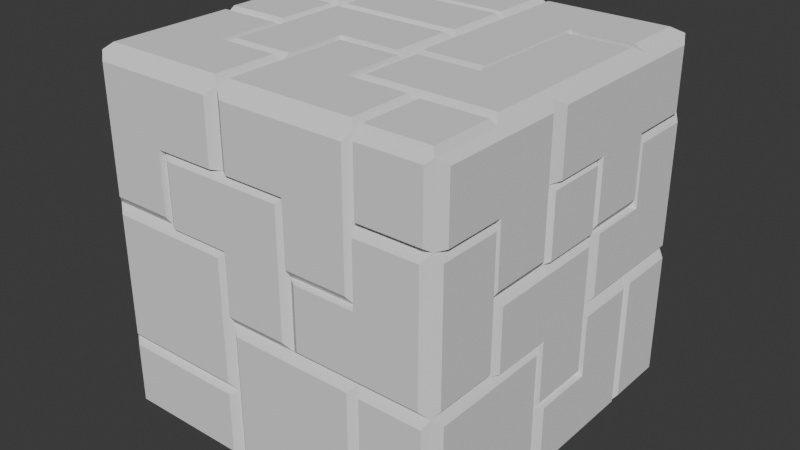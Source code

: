 # Source: flagstone.blend  (saved by Blender 4.0.36; exported with 4.5.12 LTS)
import bpy
from mathutils import Matrix  # noqa: F401  (used for matrix-valued properties, if any)

bpy.ops.wm.read_factory_settings(use_empty=True)
scene = bpy.context.scene
scene.name = 'Scene'

# ---- collections
col_collection = bpy.data.collections.new('Collection'); scene.collection.children.link(col_collection)

# ---- world
world_world = bpy.data.worlds.new('World'); scene.world = world_world
world_world.use_nodes = True; world_world.node_tree.nodes.clear()
_N = world_world.node_tree.nodes; _L = world_world.node_tree.links
n0 = _N.new('ShaderNodeOutputWorld'); n0.name = 'World Output'; n0.location = (300, 300)
n1 = _N.new('ShaderNodeBackground'); n1.name = 'Background'; n1.location = (10, 300)
n1.inputs[0].default_value = (0.05088, 0.05088, 0.05088, 1.0)
_L.new(n1.outputs[0], n0.inputs[0])
n0.is_active_output = True
world_world.color = (0.05088, 0.05088, 0.05088)
world_world.use_sun_shadow = False
world_world.sun_shadow_jitter_overblur = 0.0

# ---- meshes
me_cube_001 = bpy.data.meshes.new('Cube.001')
me_cube_001.from_pydata([(-1.0, -1.0, -1.0), (-1.0, -1.0, 1.0), (-1.0, 1.0, -1.0), (-1.0, 1.0, 1.0), (1.0, -1.0, -1.0), (1.0, -1.0, 1.0), (1.0, 1.0, -1.0), (1.0, 1.0, 1.0), (-1.0, 0.6, -1.0), (-1.0, 0.2, -1.0), (-1.0, -0.2, -1.0), (-1.0, -0.6, -1.0), (-1.0, -1.0, -0.6), (-1.0, -1.0, -0.2), (-1.0, -1.0, 0.2), (-1.0, -1.0, 0.6), (-1.0, -0.6, 1.0), (-1.0, -0.2, 1.0), (-1.0, 0.2, 1.0), (-1.0, 0.6, 1.0), (-1.0, 1.0, 0.6), (-1.0, 1.0, 0.2), (-1.0, 1.0, -0.2), (-1.0, 1.0, -0.6), (0.6, 1.0, -1.0), (0.2, 1.0, -1.0), (-0.2, 1.0, -1.0), (-0.6, 1.0, -1.0), (-0.6, 1.0, 1.0), (-0.2, 1.0, 1.0), (0.2, 1.0, 1.0), (0.6, 1.0, 1.0), (1.0, 1.0, 0.6), (1.0, 1.0, 0.2), (1.0, 1.0, -0.2), (1.0, 1.0, -0.6), (1.0, -0.6, -1.0), (1.0, -0.2, -1.0), (1.0, 0.2, -1.0), (1.0, 0.6, -1.0), (1.0, 0.6, 1.0), (1.0, 0.2, 1.0), (1.0, -0.2, 1.0), (1.0, -0.6, 1.0), (1.0, -1.0, 0.6), (1.0, -1.0, 0.2), (1.0, -1.0, -0.2), (1.0, -1.0, -0.6), (-0.6, -1.0, -1.0), (-0.2, -1.0, -1.0), (0.2, -1.0, -1.0), (0.6, -1.0, -1.0), (0.6, -1.0, 1.0), (0.2, -1.0, 1.0), (-0.2, -1.0, 1.0), (-0.6, -1.0, 1.0), (0.6, 0.6, 1.0), (0.6, 0.2, 1.0), (0.6, -0.2, 1.0), (0.6, -0.6, 1.0), (0.2, 0.6, 1.0), (0.2, 0.2, 1.0), (0.2, -0.2, 1.0), (0.2, -0.6, 1.0), (-0.2, 0.6, 1.0), (-0.2, 0.2, 1.0), (-0.2, -0.2, 1.0), (-0.2, -0.6, 1.0), (-0.6, 0.6, 1.0), (-0.6, 0.2, 1.0), (-0.6, -0.2, 1.0), (-0.6, -0.6, 1.0), (-0.6, 0.6, -1.0), (-0.6, 0.2, -1.0), (-0.6, -0.2, -1.0), (-0.6, -0.6, -1.0), (-0.2, 0.6, -1.0), (-0.2, 0.2, -1.0), (-0.2, -0.2, -1.0), (-0.2, -0.6, -1.0), (0.2, 0.6, -1.0), (0.2, 0.2, -1.0), (0.2, -0.2, -1.0), (0.6, 0.6, -1.0), (0.6, 0.2, -1.0), (0.6, -0.2, -1.0), (0.6, -0.6, -1.0), (0.6, -1.0, -0.6), (-0.2, -1.0, -0.6), (-0.6, -1.0, -0.6), (0.6, -1.0, -0.2), (0.2, -1.0, -0.2), (-0.2, -1.0, -0.2), (0.6, -1.0, 0.2), (0.2, -1.0, 0.2), (-0.2, -1.0, 0.2), (-0.6, -1.0, 0.2), (0.6, -1.0, 0.6), (0.2, -1.0, 0.6), (-0.2, -1.0, 0.6), (-0.6, -1.0, 0.6), (1.0, 0.6, -0.6), (1.0, 0.2, -0.6), (1.0, -0.2, -0.6), (1.0, 0.6, -0.2), (1.0, 0.2, -0.2), (1.0, -0.2, -0.2), (1.0, -0.6, -0.2), (1.0, 0.6, 0.2), (1.0, 0.2, 0.2), (1.0, -0.2, 0.2), (1.0, -0.6, 0.2), (1.0, 0.6, 0.6), (1.0, 0.2, 0.6), (1.0, -0.2, 0.6), (1.0, -0.6, 0.6), (-0.6, 1.0, -0.6), (-0.2, 1.0, -0.6), (0.2, 1.0, -0.6), (0.6, 1.0, -0.6), (-0.6, 1.0, -0.2), (-0.2, 1.0, -0.2), (0.2, 1.0, -0.2), (0.6, 1.0, -0.2), (-0.6, 1.0, 0.2), (-0.2, 1.0, 0.2), (0.2, 1.0, 0.2), (0.6, 1.0, 0.2), (-0.2, 1.0, 0.6), (0.2, 1.0, 0.6), (0.6, 1.0, 0.6), (-1.0, -0.6, -0.6), (-1.0, -0.2, -0.6), (-1.0, 0.2, -0.6), (-1.0, 0.6, -0.6), (-1.0, -0.6, -0.2), (-1.0, -0.2, -0.2), (-1.0, 0.2, -0.2), (-1.0, 0.6, -0.2), (-1.0, -0.6, 0.2), (-1.0, -0.2, 0.2), (-1.0, 0.2, 0.2), (-1.0, 0.6, 0.2), (-1.0, -0.6, 0.6), (-1.0, -0.2, 0.6), (0.623, -0.623, -1.036), (0.977, -0.623, -1.036), (0.977, -0.977, -1.036), (0.623, -0.977, -1.036), (0.977, -0.623, 1.036), (0.623, -0.623, 1.036), (0.623, -0.977, 1.036), (0.977, -0.977, 1.036), (-0.9541, -1.036, -0.2), (-0.9541, -1.036, -0.5541), (-0.6, -1.036, -0.5541), (-0.2459, -1.036, -0.5541), (-0.2459, -1.036, -0.2), (-0.2459, -1.036, 0.1541), (-0.6, -1.036, 0.1541), (-0.9541, -1.036, 0.1541), (0.1483, 0.1598, 1.036), (-0.2057, 0.1598, 1.036), (-0.5598, 0.1598, 1.036), (-0.5598, -0.1943, 1.036), (-0.5598, -0.5483, 1.036), (-0.2057, -0.5483, 1.036), (-0.2057, -0.1943, 1.036), (0.1483, -0.1943, 1.036), (0.9449, 0.9403, 1.036), (0.5908, 0.9403, 1.036), (0.2367, 0.9403, 1.036), (0.2367, 0.5862, 1.036), (0.2367, 0.2321, 1.036), (0.2367, -0.1219, 1.036), (0.5908, -0.1219, 1.036), (0.5908, 0.2321, 1.036), (0.5908, 0.5862, 1.036), (0.9449, 0.5862, 1.036), (0.9633, 0.5219, 1.036), (0.6092, 0.5219, 1.036), (0.6092, 0.1679, 1.036), (0.6092, -0.1862, 1.036), (0.2551, -0.1862, 1.036), (0.2551, -0.5403, 1.036), (0.6092, -0.5403, 1.036), (0.9633, -0.5403, 1.036), (0.9633, -0.1862, 1.036), (0.9633, 0.1679, 1.036), (-0.9598, -0.6057, 1.036), (-0.9598, -0.9598, 1.036), (-0.6057, -0.9598, 1.036), (-0.2517, -0.9598, 1.036), (-0.2517, -0.6057, 1.036), (-0.6057, -0.6057, 1.036), (-0.6057, -0.2517, 1.036), (-0.9598, -0.2517, 1.036), (0.1541, 0.577, 1.036), (-0.2, 0.577, 1.036), (-0.5541, 0.577, 1.036), (-0.5541, 0.223, 1.036), (-0.2, 0.223, 1.036), (0.1541, 0.223, 1.036), (-0.623, 0.177, 1.036), (-0.977, 0.177, 1.036), (-0.977, -0.177, 1.036), (-0.623, -0.177, 1.036), (0.2517, 0.1598, -1.036), (0.6057, 0.1598, -1.036), (0.9598, 0.1598, -1.036), (0.9598, -0.1943, -1.036), (0.9598, -0.5483, -1.036), (0.6057, -0.5483, -1.036), (0.6057, -0.1943, -1.036), (0.2517, -0.1943, -1.036), (-0.977, 0.977, -1.036), (-0.623, 0.977, -1.036), (-0.623, 0.623, -1.036), (-0.977, 0.623, -1.036), (-0.5311, 0.977, -1.036), (-0.177, 0.977, -1.036), (0.177, 0.977, -1.036), (0.5311, 0.977, -1.036), (0.5311, 0.623, -1.036), (0.177, 0.623, -1.036), (-0.177, 0.623, -1.036), (-0.5311, 0.623, -1.036), (-0.9633, 0.5403, -1.036), (-0.6092, 0.5403, -1.036), (-0.2551, 0.5403, -1.036), (-0.2551, 0.1862, -1.036), (-0.6092, 0.1862, -1.036), (-0.6092, -0.1679, -1.036), (-0.6092, -0.5219, -1.036), (-0.9633, -0.5219, -1.036), (-0.9633, -0.1679, -1.036), (-0.9633, 0.1862, -1.036), (-0.177, 0.577, -1.036), (0.177, 0.577, -1.036), (0.177, 0.223, -1.036), (-0.177, 0.223, -1.036), (-0.9541, -0.623, -1.036), (-0.6, -0.623, -1.036), (-0.2459, -0.623, -1.036), (-0.2459, -0.977, -1.036), (-0.6, -0.977, -1.036), (-0.9541, -0.977, -1.036), (-0.5598, 0.1598, -1.036), (-0.2057, 0.1598, -1.036), (0.1483, 0.1598, -1.036), (0.1483, -0.1943, -1.036), (-0.2057, -0.1943, -1.036), (-0.2057, -0.5483, -1.036), (-0.5598, -0.5483, -1.036), (-0.5598, -0.1943, -1.036), (0.977, -1.036, -0.9541), (0.977, -1.036, -0.6), (0.977, -1.036, -0.2459), (0.623, -1.036, -0.2459), (0.623, -1.036, -0.6), (0.623, -1.036, -0.9541), (0.5598, -1.036, 0.2517), (0.5598, -1.036, 0.6057), (0.5598, -1.036, 0.9598), (0.2057, -1.036, 0.9598), (-0.1483, -1.036, 0.9598), (-0.1483, -1.036, 0.6057), (0.2057, -1.036, 0.6057), (0.2057, -1.036, 0.2517), (1.036, -0.623, -0.1541), (1.036, -0.623, 0.2), (1.036, -0.623, 0.5541), (1.036, -0.977, 0.5541), (1.036, -0.977, 0.2), (1.036, -0.977, -0.1541), (-0.6, -1.036, -0.623), (-0.9541, -1.036, -0.623), (-0.9541, -1.036, -0.977), (-0.6, -1.036, -0.977), (-0.2459, -1.036, -0.977), (-0.2459, -1.036, -0.623), (0.1598, -1.036, -0.1483), (0.1598, -1.036, 0.2057), (0.1598, -1.036, 0.5598), (-0.1943, -1.036, 0.5598), (-0.5483, -1.036, 0.5598), (-0.5483, -1.036, 0.2057), (-0.1943, -1.036, 0.2057), (-0.1943, -1.036, -0.1483), (0.5541, -1.036, -0.9541), (0.5541, -1.036, -0.6), (0.5541, -1.036, -0.2459), (0.2, -1.036, -0.2459), (-0.1541, -1.036, -0.2459), (-0.1541, -1.036, -0.6), (-0.1541, -1.036, -0.9541), (0.2, -1.036, -0.9541), (-0.6057, -1.036, 0.9598), (-0.9598, -1.036, 0.9598), (-0.9598, -1.036, 0.6057), (-0.9598, -1.036, 0.2517), (-0.6057, -1.036, 0.2517), (-0.6057, -1.036, 0.6057), (-0.2517, -1.036, 0.6057), (-0.2517, -1.036, 0.9598), (0.977, -1.036, 0.623), (0.977, -1.036, 0.977), (0.623, -1.036, 0.977), (0.623, -1.036, 0.623), (0.9598, -1.036, -0.1598), (0.9598, -1.036, 0.1943), (0.9598, -1.036, 0.5483), (0.6057, -1.036, 0.5483), (0.6057, -1.036, 0.1943), (0.2517, -1.036, 0.1943), (0.2517, -1.036, -0.1598), (0.6057, -1.036, -0.1598), (1.036, -0.9541, -0.6), (1.036, -0.9541, -0.9541), (1.036, -0.6, -0.9541), (1.036, -0.2459, -0.9541), (1.036, -0.2459, -0.6), (1.036, -0.2459, -0.2459), (1.036, -0.6, -0.2459), (1.036, -0.9541, -0.2459), (0.2, -0.9541, -1.036), (-0.1541, -0.9541, -1.036), (-0.1541, -0.6, -1.036), (-0.1541, -0.2459, -1.036), (0.2, -0.2459, -1.036), (0.5541, -0.2459, -1.036), (0.5541, -0.6, -1.036), (0.5541, -0.9541, -1.036), (1.036, 0.977, -0.9541), (1.036, 0.977, -0.6), (1.036, 0.977, -0.2459), (1.036, 0.623, -0.2459), (1.036, 0.623, -0.6), (1.036, 0.623, -0.9541), (1.036, 0.1598, -0.5483), (1.036, 0.1598, -0.1943), (1.036, 0.1598, 0.1598), (1.036, -0.1943, 0.1598), (1.036, -0.5483, 0.1598), (1.036, -0.5483, -0.1943), (1.036, -0.1943, -0.1943), (1.036, -0.1943, -0.5483), (1.036, 0.5598, -0.9598), (1.036, 0.5598, -0.6057), (1.036, 0.5598, -0.2517), (1.036, 0.2057, -0.2517), (1.036, 0.2057, -0.6057), (1.036, -0.1483, -0.6057), (1.036, -0.1483, -0.9598), (1.036, 0.2057, -0.9598), (1.036, 0.177, 0.223), (1.036, 0.177, 0.577), (1.036, -0.177, 0.577), (1.036, -0.177, 0.223), (1.036, 0.577, 0.2551), (1.036, 0.577, 0.6092), (1.036, 0.9311, 0.6092), (1.036, 0.9311, 0.9633), (1.036, 0.577, 0.9633), (1.036, 0.223, 0.9633), (1.036, -0.1311, 0.9633), (1.036, -0.1311, 0.6092), (1.036, 0.223, 0.6092), (1.036, 0.223, 0.2551), (1.036, 0.9598, -0.1598), (1.036, 0.9598, 0.1943), (1.036, 0.9598, 0.5483), (1.036, 0.6057, 0.5483), (1.036, 0.6057, 0.1943), (1.036, 0.2517, 0.1943), (1.036, 0.2517, -0.1598), (1.036, 0.6057, -0.1598), (0.6057, 1.036, -0.9483), (0.6057, 1.036, -0.5943), (0.2517, 1.036, -0.5943), (0.2517, 1.036, -0.2402), (0.6057, 1.036, -0.2402), (0.9598, 1.036, -0.2402), (0.9598, 1.036, -0.5943), (0.9598, 1.036, -0.9483), (-0.5311, 1.036, -0.9633), (-0.5311, 1.036, -0.6092), (-0.177, 1.036, -0.6092), (-0.177, 1.036, -0.2551), (0.177, 1.036, -0.2551), (0.177, 1.036, -0.6092), (0.5311, 1.036, -0.6092), (0.5311, 1.036, -0.9633), (0.177, 1.036, -0.9633), (-0.177, 1.036, -0.9633), (0.6057, 1.036, -0.1483), (0.6057, 1.036, 0.2057), (0.2517, 1.036, 0.2057), (0.2517, 1.036, 0.5598), (0.6057, 1.036, 0.5598), (0.9598, 1.036, 0.5598), (0.9598, 1.036, 0.2057), (0.9598, 1.036, -0.1483), (-0.9043, 1.036, -0.1656), (-0.9043, 1.036, 0.1885), (-0.5502, 1.036, 0.1885), (-0.1962, 1.036, 0.1885), (-0.1962, 1.036, 0.5426), (0.1579, 1.036, 0.5426), (0.1579, 1.036, 0.1885), (0.512, 1.036, 0.1885), (0.512, 1.036, -0.1656), (0.1579, 1.036, -0.1656), (-0.1962, 1.036, -0.1656), (-0.5502, 1.036, -0.1656), (0.577, 1.036, 0.977), (0.9311, 1.036, 0.977), (0.9311, 1.036, 0.623), (0.577, 1.036, 0.623), (0.223, 1.036, 0.623), (-0.1311, 1.036, 0.623), (-0.1311, 1.036, 0.977), (0.223, 1.036, 0.977), (-0.623, 0.9541, 1.036), (-0.977, 0.9541, 1.036), (-0.977, 0.6, 1.036), (-0.977, 0.2459, 1.036), (-0.623, 0.2459, 1.036), (-0.623, 0.6, 1.036), (-1.036, -0.9311, -0.9633), (-1.036, -0.9311, -0.6092), (-1.036, -0.577, -0.6092), (-1.036, -0.577, -0.2551), (-1.036, -0.223, -0.2551), (-1.036, -0.223, -0.6092), (-1.036, 0.1311, -0.6092), (-1.036, 0.1311, -0.9633), (-1.036, -0.223, -0.9633), (-1.036, -0.577, -0.9633), (-1.036, -0.977, -0.5541), (-1.036, -0.977, -0.2), (-1.036, -0.977, 0.1541), (-1.036, -0.623, 0.1541), (-1.036, -0.623, -0.2), (-1.036, -0.623, -0.5541), (-0.9541, 1.036, 0.2459), (-0.9541, 1.036, 0.6), (-0.9541, 1.036, 0.9541), (-0.6, 1.036, 0.9541), (-0.2459, 1.036, 0.9541), (-0.2459, 1.036, 0.6), (-0.2459, 1.036, 0.2459), (-0.6, 1.036, 0.2459), (-1.036, 0.6, -0.623), (-1.036, 0.9541, -0.623), (-1.036, 0.9541, -0.977), (-1.036, 0.6, -0.977), (-1.036, 0.2459, -0.977), (-1.036, 0.2459, -0.623), (-1.036, -0.977, 0.223), (-1.036, -0.977, 0.577), (-1.036, -0.623, 0.577), (-1.036, -0.623, 0.223), (-1.036, -0.9541, 0.623), (-1.036, -0.9541, 0.977), (-1.036, -0.6, 0.977), (-1.036, -0.2459, 0.977), (-1.036, -0.2459, 0.623), (-1.036, -0.6, 0.623), (-1.036, -0.5403, -0.1633), (-1.036, -0.5403, 0.1908), (-1.036, -0.5403, 0.5449), (-1.036, -0.1862, 0.5449), (-1.036, -0.1862, 0.1908), (-1.036, 0.1679, 0.1908), (-1.036, 0.5219, 0.1908), (-1.036, 0.5219, -0.1633), (-1.036, 0.1679, -0.1633), (-1.036, -0.1862, -0.1633), (-1.036, 0.577, 0.9541), (-1.036, 0.9311, 0.9541), (-1.036, 0.9311, 0.6), (-1.036, 0.9311, 0.2459), (-1.036, 0.577, 0.2459), (-1.036, 0.223, 0.2459), (-1.036, -0.1311, 0.2459), (-1.036, -0.1311, 0.6), (-1.036, -0.1311, 0.9541), (-1.036, 0.223, 0.9541), (-1.036, 0.9403, -0.2092), (-1.036, 0.9403, -0.5633), (-1.036, 0.5862, -0.5633), (-1.036, 0.2321, -0.5633), (-1.036, -0.1219, -0.5633), (-1.036, -0.1219, -0.2092), (-1.036, 0.2321, -0.2092), (-1.036, 0.5862, -0.2092), (-1.036, 0.5862, 0.1449), (-1.036, 0.9403, 0.1449), (-0.9598, 1.036, -0.9483), (-0.9598, 1.036, -0.5943), (-0.9598, 1.036, -0.2402), (-0.6057, 1.036, -0.2402), (-0.2517, 1.036, -0.2402), (-0.2517, 1.036, -0.5943), (-0.6057, 1.036, -0.5943), (-0.6057, 1.036, -0.9483), (0.1541, 0.977, 1.036), (-0.2, 0.977, 1.036), (-0.5541, 0.977, 1.036), (-0.5541, 0.623, 1.036), (-0.2, 0.623, 1.036), (0.1541, 0.623, 1.036), (0.5483, -0.6057, 1.036), (0.1943, -0.6057, 1.036), (0.1943, -0.2517, 1.036), (-0.1598, -0.2517, 1.036), (-0.1598, -0.6057, 1.036), (-0.1598, -0.9598, 1.036), (0.1943, -0.9598, 1.036), (0.5483, -0.9598, 1.036), (1.036, -0.5943, 0.9598), (1.036, -0.9483, 0.9598), (1.036, -0.9483, 0.6057), (1.036, -0.5943, 0.6057), (1.036, -0.5943, 0.2517), (1.036, -0.2402, 0.2517), (1.036, -0.2402, 0.6057), (1.036, -0.2402, 0.9598), (0.2517, 0.5943, -1.036), (0.6057, 0.5943, -1.036), (0.6057, 0.9483, -1.036), (0.9598, 0.9483, -1.036), (0.9598, 0.5943, -1.036), (0.9598, 0.2402, -1.036), (0.6057, 0.2402, -1.036), (0.2517, 0.2402, -1.036)], [], [(145, 146, 147, 148), (36, 146, 145, 86), (4, 147, 146, 36), (51, 148, 147, 4), (86, 145, 148, 51), (149, 150, 151, 152), (59, 150, 149, 43), (52, 151, 150, 59), (5, 152, 151, 52), (43, 149, 152, 5), (153, 154, 155, 156, 157, 158, 159, 160), (12, 154, 153, 13), (89, 155, 154, 12), (88, 156, 155, 89), (92, 157, 156, 88), (95, 158, 157, 92), (96, 159, 158, 95), (14, 160, 159, 96), (13, 153, 160, 14), (161, 162, 163, 164, 165, 166, 167, 168), (65, 162, 161, 61), (69, 163, 162, 65), (70, 164, 163, 69), (71, 165, 164, 70), (67, 166, 165, 71), (66, 167, 166, 67), (62, 168, 167, 66), (61, 161, 168, 62), (169, 170, 171, 172, 173, 174, 175, 176, 177, 178), (31, 170, 169, 7), (30, 171, 170, 31), (60, 172, 171, 30), (61, 173, 172, 60), (62, 174, 173, 61), (58, 175, 174, 62), (57, 176, 175, 58), (56, 177, 176, 57), (40, 178, 177, 56), (7, 169, 178, 40), (179, 180, 181, 182, 183, 184, 185, 186, 187, 188), (56, 180, 179, 40), (57, 181, 180, 56), (58, 182, 181, 57), (62, 183, 182, 58), (63, 184, 183, 62), (59, 185, 184, 63), (43, 186, 185, 59), (42, 187, 186, 43), (41, 188, 187, 42), (40, 179, 188, 41), (189, 190, 191, 192, 193, 194, 195, 196), (1, 190, 189, 16), (55, 191, 190, 1), (54, 192, 191, 55), (67, 193, 192, 54), (71, 194, 193, 67), (70, 195, 194, 71), (17, 196, 195, 70), (16, 189, 196, 17), (197, 198, 199, 200, 201, 202), (64, 198, 197, 60), (68, 199, 198, 64), (69, 200, 199, 68), (65, 201, 200, 69), (61, 202, 201, 65), (60, 197, 202, 61), (203, 204, 205, 206), (18, 204, 203, 69), (17, 205, 204, 18), (70, 206, 205, 17), (69, 203, 206, 70), (207, 208, 209, 210, 211, 212, 213, 214), (84, 208, 207, 81), (38, 209, 208, 84), (37, 210, 209, 38), (36, 211, 210, 37), (86, 212, 211, 36), (85, 213, 212, 86), (82, 214, 213, 85), (81, 207, 214, 82), (215, 216, 217, 218), (27, 216, 215, 2), (72, 217, 216, 27), (8, 218, 217, 72), (2, 215, 218, 8), (219, 220, 221, 222, 223, 224, 225, 226), (26, 220, 219, 27), (25, 221, 220, 26), (24, 222, 221, 25), (83, 223, 222, 24), (80, 224, 223, 83), (76, 225, 224, 80), (72, 226, 225, 76), (27, 219, 226, 72), (227, 228, 229, 230, 231, 232, 233, 234, 235, 236), (72, 228, 227, 8), (76, 229, 228, 72), (77, 230, 229, 76), (73, 231, 230, 77), (74, 232, 231, 73), (75, 233, 232, 74), (11, 234, 233, 75), (10, 235, 234, 11), (9, 236, 235, 10), (8, 227, 236, 9), (237, 238, 239, 240), (80, 238, 237, 76), (81, 239, 238, 80), (77, 240, 239, 81), (76, 237, 240, 77), (241, 242, 243, 244, 245, 246), (75, 242, 241, 11), (79, 243, 242, 75), (49, 244, 243, 79), (48, 245, 244, 49), (0, 246, 245, 48), (11, 241, 246, 0), (247, 248, 249, 250, 251, 252, 253, 254), (77, 248, 247, 73), (81, 249, 248, 77), (82, 250, 249, 81), (78, 251, 250, 82), (79, 252, 251, 78), (75, 253, 252, 79), (74, 254, 253, 75), (73, 247, 254, 74), (255, 256, 257, 258, 259, 260), (47, 256, 255, 4), (46, 257, 256, 47), (90, 258, 257, 46), (87, 259, 258, 90), (51, 260, 259, 87), (4, 255, 260, 51), (261, 262, 263, 264, 265, 266, 267, 268), (97, 262, 261, 93), (52, 263, 262, 97), (53, 264, 263, 52), (54, 265, 264, 53), (99, 266, 265, 54), (98, 267, 266, 99), (94, 268, 267, 98), (93, 261, 268, 94), (269, 270, 271, 272, 273, 274), (111, 270, 269, 107), (115, 271, 270, 111), (44, 272, 271, 115), (45, 273, 272, 44), (46, 274, 273, 45), (107, 269, 274, 46), (275, 276, 277, 278, 279, 280), (12, 276, 275, 89), (0, 277, 276, 12), (48, 278, 277, 0), (49, 279, 278, 48), (88, 280, 279, 49), (89, 275, 280, 88), (281, 282, 283, 284, 285, 286, 287, 288), (94, 282, 281, 91), (98, 283, 282, 94), (99, 284, 283, 98), (100, 285, 284, 99), (96, 286, 285, 100), (95, 287, 286, 96), (92, 288, 287, 95), (91, 281, 288, 92), (289, 290, 291, 292, 293, 294, 295, 296), (87, 290, 289, 51), (90, 291, 290, 87), (91, 292, 291, 90), (92, 293, 292, 91), (88, 294, 293, 92), (49, 295, 294, 88), (50, 296, 295, 49), (51, 289, 296, 50), (297, 298, 299, 300, 301, 302, 303, 304), (1, 298, 297, 55), (15, 299, 298, 1), (14, 300, 299, 15), (96, 301, 300, 14), (100, 302, 301, 96), (99, 303, 302, 100), (54, 304, 303, 99), (55, 297, 304, 54), (305, 306, 307, 308), (5, 306, 305, 44), (52, 307, 306, 5), (97, 308, 307, 52), (44, 305, 308, 97), (309, 310, 311, 312, 313, 314, 315, 316), (45, 310, 309, 46), (44, 311, 310, 45), (97, 312, 311, 44), (93, 313, 312, 97), (94, 314, 313, 93), (91, 315, 314, 94), (90, 316, 315, 91), (46, 309, 316, 90), (317, 318, 319, 320, 321, 322, 323, 324), (4, 318, 317, 47), (36, 319, 318, 4), (37, 320, 319, 36), (103, 321, 320, 37), (106, 322, 321, 103), (107, 323, 322, 106), (46, 324, 323, 107), (47, 317, 324, 46), (325, 326, 327, 328, 329, 330, 331, 332), (49, 326, 325, 50), (79, 327, 326, 49), (78, 328, 327, 79), (82, 329, 328, 78), (85, 330, 329, 82), (86, 331, 330, 85), (51, 332, 331, 86), (50, 325, 332, 51), (333, 334, 335, 336, 337, 338), (35, 334, 333, 6), (34, 335, 334, 35), (104, 336, 335, 34), (101, 337, 336, 104), (39, 338, 337, 101), (6, 333, 338, 39), (339, 340, 341, 342, 343, 344, 345, 346), (105, 340, 339, 102), (109, 341, 340, 105), (110, 342, 341, 109), (111, 343, 342, 110), (107, 344, 343, 111), (106, 345, 344, 107), (103, 346, 345, 106), (102, 339, 346, 103), (347, 348, 349, 350, 351, 352, 353, 354), (101, 348, 347, 39), (104, 349, 348, 101), (105, 350, 349, 104), (102, 351, 350, 105), (103, 352, 351, 102), (37, 353, 352, 103), (38, 354, 353, 37), (39, 347, 354, 38), (355, 356, 357, 358), (113, 356, 355, 109), (114, 357, 356, 113), (110, 358, 357, 114), (109, 355, 358, 110), (359, 360, 361, 362, 363, 364, 365, 366, 367, 368), (112, 360, 359, 108), (32, 361, 360, 112), (7, 362, 361, 32), (40, 363, 362, 7), (41, 364, 363, 40), (42, 365, 364, 41), (114, 366, 365, 42), (113, 367, 366, 114), (109, 368, 367, 113), (108, 359, 368, 109), (369, 370, 371, 372, 373, 374, 375, 376), (33, 370, 369, 34), (32, 371, 370, 33), (112, 372, 371, 32), (108, 373, 372, 112), (109, 374, 373, 108), (105, 375, 374, 109), (104, 376, 375, 105), (34, 369, 376, 104), (377, 378, 379, 380, 381, 382, 383, 384), (119, 378, 377, 24), (118, 379, 378, 119), (122, 380, 379, 118), (123, 381, 380, 122), (34, 382, 381, 123), (35, 383, 382, 34), (6, 384, 383, 35), (24, 377, 384, 6), (385, 386, 387, 388, 389, 390, 391, 392, 393, 394), (116, 386, 385, 27), (117, 387, 386, 116), (121, 388, 387, 117), (122, 389, 388, 121), (118, 390, 389, 122), (119, 391, 390, 118), (24, 392, 391, 119), (25, 393, 392, 24), (26, 394, 393, 25), (27, 385, 394, 26), (395, 396, 397, 398, 399, 400, 401, 402), (127, 396, 395, 123), (126, 397, 396, 127), (129, 398, 397, 126), (130, 399, 398, 129), (32, 400, 399, 130), (33, 401, 400, 32), (34, 402, 401, 33), (123, 395, 402, 34), (403, 404, 405, 406, 407, 408, 409, 410, 411, 412, 413, 414), (21, 404, 403, 22), (124, 405, 404, 21), (125, 406, 405, 124), (128, 407, 406, 125), (129, 408, 407, 128), (126, 409, 408, 129), (127, 410, 409, 126), (123, 411, 410, 127), (122, 412, 411, 123), (121, 413, 412, 122), (120, 414, 413, 121), (22, 403, 414, 120), (415, 416, 417, 418, 419, 420, 421, 422), (7, 416, 415, 31), (32, 417, 416, 7), (130, 418, 417, 32), (129, 419, 418, 130), (128, 420, 419, 129), (29, 421, 420, 128), (30, 422, 421, 29), (31, 415, 422, 30), (423, 424, 425, 426, 427, 428), (3, 424, 423, 28), (19, 425, 424, 3), (18, 426, 425, 19), (69, 427, 426, 18), (68, 428, 427, 69), (28, 423, 428, 68), (429, 430, 431, 432, 433, 434, 435, 436, 437, 438), (12, 430, 429, 0), (131, 431, 430, 12), (135, 432, 431, 131), (136, 433, 432, 135), (132, 434, 433, 136), (133, 435, 434, 132), (9, 436, 435, 133), (10, 437, 436, 9), (11, 438, 437, 10), (0, 429, 438, 11), (439, 440, 441, 442, 443, 444), (13, 440, 439, 12), (14, 441, 440, 13), (139, 442, 441, 14), (135, 443, 442, 139), (131, 444, 443, 135), (12, 439, 444, 131), (445, 446, 447, 448, 449, 450, 451, 452), (20, 446, 445, 21), (3, 447, 446, 20), (28, 448, 447, 3), (29, 449, 448, 28), (128, 450, 449, 29), (125, 451, 450, 128), (124, 452, 451, 125), (21, 445, 452, 124), (453, 454, 455, 456, 457, 458), (23, 454, 453, 134), (2, 455, 454, 23), (8, 456, 455, 2), (9, 457, 456, 8), (133, 458, 457, 9), (134, 453, 458, 133), (459, 460, 461, 462), (15, 460, 459, 14), (143, 461, 460, 15), (139, 462, 461, 143), (14, 459, 462, 139), (463, 464, 465, 466, 467, 468), (1, 464, 463, 15), (16, 465, 464, 1), (17, 466, 465, 16), (144, 467, 466, 17), (143, 468, 467, 144), (15, 463, 468, 143), (469, 470, 471, 472, 473, 474, 475, 476, 477, 478), (139, 470, 469, 135), (143, 471, 470, 139), (144, 472, 471, 143), (140, 473, 472, 144), (141, 474, 473, 140), (142, 475, 474, 141), (138, 476, 475, 142), (137, 477, 476, 138), (136, 478, 477, 137), (135, 469, 478, 136), (479, 480, 481, 482, 483, 484, 485, 486, 487, 488), (3, 480, 479, 19), (20, 481, 480, 3), (21, 482, 481, 20), (142, 483, 482, 21), (141, 484, 483, 142), (140, 485, 484, 141), (144, 486, 485, 140), (17, 487, 486, 144), (18, 488, 487, 17), (19, 479, 488, 18), (489, 490, 491, 492, 493, 494, 495, 496, 497, 498), (23, 490, 489, 22), (134, 491, 490, 23), (133, 492, 491, 134), (132, 493, 492, 133), (136, 494, 493, 132), (137, 495, 494, 136), (138, 496, 495, 137), (142, 497, 496, 138), (21, 498, 497, 142), (22, 489, 498, 21), (499, 500, 501, 502, 503, 504, 505, 506), (23, 500, 499, 2), (22, 501, 500, 23), (120, 502, 501, 22), (121, 503, 502, 120), (117, 504, 503, 121), (116, 505, 504, 117), (27, 506, 505, 116), (2, 499, 506, 27), (507, 508, 509, 510, 511, 512), (29, 508, 507, 30), (28, 509, 508, 29), (68, 510, 509, 28), (64, 511, 510, 68), (60, 512, 511, 64), (30, 507, 512, 60), (513, 514, 515, 516, 517, 518, 519, 520), (63, 514, 513, 59), (62, 515, 514, 63), (66, 516, 515, 62), (67, 517, 516, 66), (54, 518, 517, 67), (53, 519, 518, 54), (52, 520, 519, 53), (59, 513, 520, 52), (521, 522, 523, 524, 525, 526, 527, 528), (5, 522, 521, 43), (44, 523, 522, 5), (115, 524, 523, 44), (111, 525, 524, 115), (110, 526, 525, 111), (114, 527, 526, 110), (42, 528, 527, 114), (43, 521, 528, 42), (529, 530, 531, 532, 533, 534, 535, 536), (83, 530, 529, 80), (24, 531, 530, 83), (6, 532, 531, 24), (39, 533, 532, 6), (38, 534, 533, 39), (84, 535, 534, 38), (81, 536, 535, 84), (80, 529, 536, 81)])
_uv = me_cube_001.uv_layers.new(name='UVMap')
_uv.uv.foreach_set('vector', [0.325, 0.7, 0.375, 0.7, 0.375, 0.75, 0.325, 0.75, 0.375, 0.7, 0.375, 0.7, 0.325, 0.7, 0.325, 0.7, 0.375, 0.75, 0.375, 0.75, 0.375, 0.7, 0.375, 0.7, 0.325, 0.75, 0.325, 0.75, 0.375, 0.75, 0.375, 0.75, 0.325, 0.7, 0.325, 0.7, 0.325, 0.75, 0.325, 0.75, 0.625, 0.7, 0.675, 0.7, 0.675, 0.75, 0.625, 0.75, 0.675, 0.7, 0.675, 0.7, 0.625, 0.7, 0.625, 0.7, 0.675, 0.75, 0.675, 0.75, 0.675, 0.7, 0.675, 0.7, 0.625, 0.75, 0.625, 0.75, 0.675, 0.75, 0.675, 0.75, 0.625, 0.7, 0.625, 0.7, 0.625, 0.75, 0.625, 0.75, 0.475, 1.0, 0.425, 1.0, 0.425, 0.95, 0.425, 0.9, 0.475, 0.9, 0.525, 0.9, 0.525, 0.95, 0.525, 1.0, 0.425, 1.0, 0.425, 1.0, 0.475, 1.0, 0.475, 1.0, 0.425, 0.95, 0.425, 0.95, 0.425, 1.0, 0.425, 1.0, 0.425, 0.9, 0.425, 0.9, 0.425, 0.95, 0.425, 0.95, 0.475, 0.9, 0.475, 0.9, 0.425, 0.9, 0.425, 0.9, 0.525, 0.9, 0.525, 0.9, 0.475, 0.9, 0.475, 0.9, 0.525, 0.95, 0.525, 0.95, 0.525, 0.9, 0.525, 0.9, 0.525, 1.0, 0.525, 1.0, 0.525, 0.95, 0.525, 0.95, 0.475, 1.0, 0.475, 1.0, 0.525, 1.0, 0.525, 1.0, 0.725, 0.6, 0.775, 0.6, 0.825, 0.6, 0.825, 0.65, 0.825, 0.7, 0.775, 0.7, 0.775, 0.65, 0.725, 0.65, 0.775, 0.6, 0.775, 0.6, 0.725, 0.6, 0.725, 0.6, 0.825, 0.6, 0.825, 0.6, 0.775, 0.6, 0.775, 0.6, 0.825, 0.65, 0.825, 0.65, 0.825, 0.6, 0.825, 0.6, 0.825, 0.7, 0.825, 0.7, 0.825, 0.65, 0.825, 0.65, 0.775, 0.7, 0.775, 0.7, 0.825, 0.7, 0.825, 0.7, 0.775, 0.65, 0.775, 0.65, 0.775, 0.7, 0.775, 0.7, 0.725, 0.65, 0.725, 0.65, 0.775, 0.65, 0.775, 0.65, 0.725, 0.6, 0.725, 0.6, 0.725, 0.65, 0.725, 0.65, 0.625, 0.5, 0.675, 0.5, 0.725, 0.5, 0.725, 0.55, 0.725, 0.6, 0.725, 0.65, 0.675, 0.65, 0.675, 0.6, 0.675, 0.55, 0.625, 0.55, 0.675, 0.5, 0.675, 0.5, 0.625, 0.5, 0.625, 0.5, 0.725, 0.5, 0.725, 0.5, 0.675, 0.5, 0.675, 0.5, 0.725, 0.55, 0.725, 0.55, 0.725, 0.5, 0.725, 0.5, 0.725, 0.6, 0.725, 0.6, 0.725, 0.55, 0.725, 0.55, 0.725, 0.65, 0.725, 0.65, 0.725, 0.6, 0.725, 0.6, 0.675, 0.65, 0.675, 0.65, 0.725, 0.65, 0.725, 0.65, 0.675, 0.6, 0.675, 0.6, 0.675, 0.65, 0.675, 0.65, 0.675, 0.55, 0.675, 0.55, 0.675, 0.6, 0.675, 0.6, 0.625, 0.55, 0.625, 0.55, 0.675, 0.55, 0.675, 0.55, 0.625, 0.5, 0.625, 0.5, 0.625, 0.55, 0.625, 0.55, 0.625, 0.55, 0.675, 0.55, 0.675, 0.6, 0.675, 0.65, 0.725, 0.65, 0.725, 0.7, 0.675, 0.7, 0.625, 0.7, 0.625, 0.65, 0.625, 0.6, 0.675, 0.55, 0.675, 0.55, 0.625, 0.55, 0.625, 0.55, 0.675, 0.6, 0.675, 0.6, 0.675, 0.55, 0.675, 0.55, 0.675, 0.65, 0.675, 0.65, 0.675, 0.6, 0.675, 0.6, 0.725, 0.65, 0.725, 0.65, 0.675, 0.65, 0.675, 0.65, 0.725, 0.7, 0.725, 0.7, 0.725, 0.65, 0.725, 0.65, 0.675, 0.7, 0.675, 0.7, 0.725, 0.7, 0.725, 0.7, 0.625, 0.7, 0.625, 0.7, 0.675, 0.7, 0.675, 0.7, 0.625, 0.65, 0.625, 0.65, 0.625, 0.7, 0.625, 0.7, 0.625, 0.6, 0.625, 0.6, 0.625, 0.65, 0.625, 0.65, 0.625, 0.55, 0.625, 0.55, 0.625, 0.6, 0.625, 0.6, 0.875, 0.7, 0.875, 0.75, 0.825, 0.75, 0.775, 0.75, 0.775, 0.7, 0.825, 0.7, 0.825, 0.65, 0.875, 0.65, 0.875, 0.75, 0.875, 0.75, 0.875, 0.7, 0.875, 0.7, 0.825, 0.75, 0.825, 0.75, 0.875, 0.75, 0.875, 0.75, 0.775, 0.75, 0.775, 0.75, 0.825, 0.75, 0.825, 0.75, 0.775, 0.7, 0.775, 0.7, 0.775, 0.75, 0.775, 0.75, 0.825, 0.7, 0.825, 0.7, 0.775, 0.7, 0.775, 0.7, 0.825, 0.65, 0.825, 0.65, 0.825, 0.7, 0.825, 0.7, 0.875, 0.65, 0.875, 0.65, 0.825, 0.65, 0.825, 0.65, 0.875, 0.7, 0.875, 0.7, 0.875, 0.65, 0.875, 0.65, 0.725, 0.55, 0.775, 0.55, 0.825, 0.55, 0.825, 0.6, 0.775, 0.6, 0.725, 0.6, 0.775, 0.55, 0.775, 0.55, 0.725, 0.55, 0.725, 0.55, 0.825, 0.55, 0.825, 0.55, 0.775, 0.55, 0.775, 0.55, 0.825, 0.6, 0.825, 0.6, 0.825, 0.55, 0.825, 0.55, 0.775, 0.6, 0.775, 0.6, 0.825, 0.6, 0.825, 0.6, 0.725, 0.6, 0.725, 0.6, 0.775, 0.6, 0.775, 0.6, 0.725, 0.55, 0.725, 0.55, 0.725, 0.6, 0.725, 0.6, 0.825, 0.6, 0.875, 0.6, 0.875, 0.65, 0.825, 0.65, 0.875, 0.6, 0.875, 0.6, 0.825, 0.6, 0.825, 0.6, 0.875, 0.65, 0.875, 0.65, 0.875, 0.6, 0.875, 0.6, 0.825, 0.65, 0.825, 0.65, 0.875, 0.65, 0.875, 0.65, 0.825, 0.6, 0.825, 0.6, 0.825, 0.65, 0.825, 0.65, 0.275, 0.6, 0.325, 0.6, 0.375, 0.6, 0.375, 0.65, 0.375, 0.7, 0.325, 0.7, 0.325, 0.65, 0.275, 0.65, 0.325, 0.6, 0.325, 0.6, 0.275, 0.6, 0.275, 0.6, 0.375, 0.6, 0.375, 0.6, 0.325, 0.6, 0.325, 0.6, 0.375, 0.65, 0.375, 0.65, 0.375, 0.6, 0.375, 0.6, 0.375, 0.7, 0.375, 0.7, 0.375, 0.65, 0.375, 0.65, 0.325, 0.7, 0.325, 0.7, 0.375, 0.7, 0.375, 0.7, 0.325, 0.65, 0.325, 0.65, 0.325, 0.7, 0.325, 0.7, 0.275, 0.65, 0.275, 0.65, 0.325, 0.65, 0.325, 0.65, 0.275, 0.6, 0.275, 0.6, 0.275, 0.65, 0.275, 0.65, 0.125, 0.5, 0.175, 0.5, 0.175, 0.55, 0.125, 0.55, 0.175, 0.5, 0.175, 0.5, 0.125, 0.5, 0.125, 0.5, 0.175, 0.55, 0.175, 0.55, 0.175, 0.5, 0.175, 0.5, 0.125, 0.55, 0.125, 0.55, 0.175, 0.55, 0.175, 0.55, 0.125, 0.5, 0.125, 0.5, 0.125, 0.55, 0.125, 0.55, 0.175, 0.5, 0.225, 0.5, 0.275, 0.5, 0.325, 0.5, 0.325, 0.55, 0.275, 0.55, 0.225, 0.55, 0.175, 0.55, 0.225, 0.5, 0.225, 0.5, 0.175, 0.5, 0.175, 0.5, 0.275, 0.5, 0.275, 0.5, 0.225, 0.5, 0.225, 0.5, 0.325, 0.5, 0.325, 0.5, 0.275, 0.5, 0.275, 0.5, 0.325, 0.55, 0.325, 0.55, 0.325, 0.5, 0.325, 0.5, 0.275, 0.55, 0.275, 0.55, 0.325, 0.55, 0.325, 0.55, 0.225, 0.55, 0.225, 0.55, 0.275, 0.55, 0.275, 0.55, 0.175, 0.55, 0.175, 0.55, 0.225, 0.55, 0.225, 0.55, 0.175, 0.5, 0.175, 0.5, 0.175, 0.55, 0.175, 0.55, 0.125, 0.55, 0.175, 0.55, 0.225, 0.55, 0.225, 0.6, 0.175, 0.6, 0.175, 0.65, 0.175, 0.7, 0.125, 0.7, 0.125, 0.65, 0.125, 0.6, 0.175, 0.55, 0.175, 0.55, 0.125, 0.55, 0.125, 0.55, 0.225, 0.55, 0.225, 0.55, 0.175, 0.55, 0.175, 0.55, 0.225, 0.6, 0.225, 0.6, 0.225, 0.55, 0.225, 0.55, 0.175, 0.6, 0.175, 0.6, 0.225, 0.6, 0.225, 0.6, 0.175, 0.65, 0.175, 0.65, 0.175, 0.6, 0.175, 0.6, 0.175, 0.7, 0.175, 0.7, 0.175, 0.65, 0.175, 0.65, 0.125, 0.7, 0.125, 0.7, 0.175, 0.7, 0.175, 0.7, 0.125, 0.65, 0.125, 0.65, 0.125, 0.7, 0.125, 0.7, 0.125, 0.6, 0.125, 0.6, 0.125, 0.65, 0.125, 0.65, 0.125, 0.55, 0.125, 0.55, 0.125, 0.6, 0.125, 0.6, 0.225, 0.55, 0.275, 0.55, 0.275, 0.6, 0.225, 0.6, 0.275, 0.55, 0.275, 0.55, 0.225, 0.55, 0.225, 0.55, 0.275, 0.6, 0.275, 0.6, 0.275, 0.55, 0.275, 0.55, 0.225, 0.6, 0.225, 0.6, 0.275, 0.6, 0.275, 0.6, 0.225, 0.55, 0.225, 0.55, 0.225, 0.6, 0.225, 0.6, 0.125, 0.7, 0.175, 0.7, 0.225, 0.7, 0.225, 0.75, 0.175, 0.75, 0.125, 0.75, 0.175, 0.7, 0.175, 0.7, 0.125, 0.7, 0.125, 0.7, 0.225, 0.7, 0.225, 0.7, 0.175, 0.7, 0.175, 0.7, 0.225, 0.75, 0.225, 0.75, 0.225, 0.7, 0.225, 0.7, 0.175, 0.75, 0.175, 0.75, 0.225, 0.75, 0.225, 0.75, 0.125, 0.75, 0.125, 0.75, 0.175, 0.75, 0.175, 0.75, 0.125, 0.7, 0.125, 0.7, 0.125, 0.75, 0.125, 0.75, 0.175, 0.6, 0.225, 0.6, 0.275, 0.6, 0.275, 0.65, 0.225, 0.65, 0.225, 0.7, 0.175, 0.7, 0.175, 0.65, 0.225, 0.6, 0.225, 0.6, 0.175, 0.6, 0.175, 0.6, 0.275, 0.6, 0.275, 0.6, 0.225, 0.6, 0.225, 0.6, 0.275, 0.65, 0.275, 0.65, 0.275, 0.6, 0.275, 0.6, 0.225, 0.65, 0.225, 0.65, 0.275, 0.65, 0.275, 0.65, 0.225, 0.7, 0.225, 0.7, 0.225, 0.65, 0.225, 0.65, 0.175, 0.7, 0.175, 0.7, 0.225, 0.7, 0.225, 0.7, 0.175, 0.65, 0.175, 0.65, 0.175, 0.7, 0.175, 0.7, 0.175, 0.6, 0.175, 0.6, 0.175, 0.65, 0.175, 0.65, 0.375, 0.75, 0.425, 0.75, 0.475, 0.75, 0.475, 0.8, 0.425, 0.8, 0.375, 0.8, 0.425, 0.75, 0.425, 0.75, 0.375, 0.75, 0.375, 0.75, 0.475, 0.75, 0.475, 0.75, 0.425, 0.75, 0.425, 0.75, 0.475, 0.8, 0.475, 0.8, 0.475, 0.75, 0.475, 0.75, 0.425, 0.8, 0.425, 0.8, 0.475, 0.8, 0.475, 0.8, 0.375, 0.8, 0.375, 0.8, 0.425, 0.8, 0.425, 0.8, 0.375, 0.75, 0.375, 0.75, 0.375, 0.8, 0.375, 0.8, 0.525, 0.8, 0.575, 0.8, 0.625, 0.8, 0.625, 0.85, 0.625, 0.9, 0.575, 0.9, 0.575, 0.85, 0.525, 0.85, 0.575, 0.8, 0.575, 0.8, 0.525, 0.8, 0.525, 0.8, 0.625, 0.8, 0.625, 0.8, 0.575, 0.8, 0.575, 0.8, 0.625, 0.85, 0.625, 0.85, 0.625, 0.8, 0.625, 0.8, 0.625, 0.9, 0.625, 0.9, 0.625, 0.85, 0.625, 0.85, 0.575, 0.9, 0.575, 0.9, 0.625, 0.9, 0.625, 0.9, 0.575, 0.85, 0.575, 0.85, 0.575, 0.9, 0.575, 0.9, 0.525, 0.85, 0.525, 0.85, 0.575, 0.85, 0.575, 0.85, 0.525, 0.8, 0.525, 0.8, 0.525, 0.85, 0.525, 0.85, 0.475, 0.7, 0.525, 0.7, 0.575, 0.7, 0.575, 0.75, 0.525, 0.75, 0.475, 0.75, 0.525, 0.7, 0.525, 0.7, 0.475, 0.7, 0.475, 0.7, 0.575, 0.7, 0.575, 0.7, 0.525, 0.7, 0.525, 0.7, 0.575, 0.75, 0.575, 0.75, 0.575, 0.7, 0.575, 0.7, 0.525, 0.75, 0.525, 0.75, 0.575, 0.75, 0.575, 0.75, 0.475, 0.75, 0.475, 0.75, 0.525, 0.75, 0.525, 0.75, 0.475, 0.7, 0.475, 0.7, 0.475, 0.75, 0.475, 0.75, 0.425, 0.95, 0.425, 1.0, 0.375, 1.0, 0.375, 0.95, 0.375, 0.9, 0.425, 0.9, 0.425, 1.0, 0.425, 1.0, 0.425, 0.95, 0.425, 0.95, 0.375, 1.0, 0.375, 1.0, 0.425, 1.0, 0.425, 1.0, 0.375, 0.95, 0.375, 0.95, 0.375, 1.0, 0.375, 1.0, 0.375, 0.9, 0.375, 0.9, 0.375, 0.95, 0.375, 0.95, 0.425, 0.9, 0.425, 0.9, 0.375, 0.9, 0.375, 0.9, 0.425, 0.95, 0.425, 0.95, 0.425, 0.9, 0.425, 0.9, 0.475, 0.85, 0.525, 0.85, 0.575, 0.85, 0.575, 0.9, 0.575, 0.95, 0.525, 0.95, 0.525, 0.9, 0.475, 0.9, 0.525, 0.85, 0.525, 0.85, 0.475, 0.85, 0.475, 0.85, 0.575, 0.85, 0.575, 0.85, 0.525, 0.85, 0.525, 0.85, 0.575, 0.9, 0.575, 0.9, 0.575, 0.85, 0.575, 0.85, 0.575, 0.95, 0.575, 0.95, 0.575, 0.9, 0.575, 0.9, 0.525, 0.95, 0.525, 0.95, 0.575, 0.95, 0.575, 0.95, 0.525, 0.9, 0.525, 0.9, 0.525, 0.95, 0.525, 0.95, 0.475, 0.9, 0.475, 0.9, 0.525, 0.9, 0.525, 0.9, 0.475, 0.85, 0.475, 0.85, 0.475, 0.9, 0.475, 0.9, 0.375, 0.8, 0.425, 0.8, 0.475, 0.8, 0.475, 0.85, 0.475, 0.9, 0.425, 0.9, 0.375, 0.9, 0.375, 0.85, 0.425, 0.8, 0.425, 0.8, 0.375, 0.8, 0.375, 0.8, 0.475, 0.8, 0.475, 0.8, 0.425, 0.8, 0.425, 0.8, 0.475, 0.85, 0.475, 0.85, 0.475, 0.8, 0.475, 0.8, 0.475, 0.9, 0.475, 0.9, 0.475, 0.85, 0.475, 0.85, 0.425, 0.9, 0.425, 0.9, 0.475, 0.9, 0.475, 0.9, 0.375, 0.9, 0.375, 0.9, 0.425, 0.9, 0.425, 0.9, 0.375, 0.85, 0.375, 0.85, 0.375, 0.9, 0.375, 0.9, 0.375, 0.8, 0.375, 0.8, 0.375, 0.85, 0.375, 0.85, 0.625, 0.95, 0.625, 1.0, 0.575, 1.0, 0.525, 1.0, 0.525, 0.95, 0.575, 0.95, 0.575, 0.9, 0.625, 0.9, 0.625, 1.0, 0.625, 1.0, 0.625, 0.95, 0.625, 0.95, 0.575, 1.0, 0.575, 1.0, 0.625, 1.0, 0.625, 1.0, 0.525, 1.0, 0.525, 1.0, 0.575, 1.0, 0.575, 1.0, 0.525, 0.95, 0.525, 0.95, 0.525, 1.0, 0.525, 1.0, 0.575, 0.95, 0.575, 0.95, 0.525, 0.95, 0.525, 0.95, 0.575, 0.9, 0.575, 0.9, 0.575, 0.95, 0.575, 0.95, 0.625, 0.9, 0.625, 0.9, 0.575, 0.9, 0.575, 0.9, 0.625, 0.95, 0.625, 0.95, 0.625, 0.9, 0.625, 0.9, 0.575, 0.75, 0.625, 0.75, 0.625, 0.8, 0.575, 0.8, 0.625, 0.75, 0.625, 0.75, 0.575, 0.75, 0.575, 0.75, 0.625, 0.8, 0.625, 0.8, 0.625, 0.75, 0.625, 0.75, 0.575, 0.8, 0.575, 0.8, 0.625, 0.8, 0.625, 0.8, 0.575, 0.75, 0.575, 0.75, 0.575, 0.8, 0.575, 0.8, 0.475, 0.75, 0.525, 0.75, 0.575, 0.75, 0.575, 0.8, 0.525, 0.8, 0.525, 0.85, 0.475, 0.85, 0.475, 0.8, 0.525, 0.75, 0.525, 0.75, 0.475, 0.75, 0.475, 0.75, 0.575, 0.75, 0.575, 0.75, 0.525, 0.75, 0.525, 0.75, 0.575, 0.8, 0.575, 0.8, 0.575, 0.75, 0.575, 0.75, 0.525, 0.8, 0.525, 0.8, 0.575, 0.8, 0.575, 0.8, 0.525, 0.85, 0.525, 0.85, 0.525, 0.8, 0.525, 0.8, 0.475, 0.85, 0.475, 0.85, 0.525, 0.85, 0.525, 0.85, 0.475, 0.8, 0.475, 0.8, 0.475, 0.85, 0.475, 0.85, 0.475, 0.75, 0.475, 0.75, 0.475, 0.8, 0.475, 0.8, 0.425, 0.75, 0.375, 0.75, 0.375, 0.7, 0.375, 0.65, 0.425, 0.65, 0.475, 0.65, 0.475, 0.7, 0.475, 0.75, 0.375, 0.75, 0.375, 0.75, 0.425, 0.75, 0.425, 0.75, 0.375, 0.7, 0.375, 0.7, 0.375, 0.75, 0.375, 0.75, 0.375, 0.65, 0.375, 0.65, 0.375, 0.7, 0.375, 0.7, 0.425, 0.65, 0.425, 0.65, 0.375, 0.65, 0.375, 0.65, 0.475, 0.65, 0.475, 0.65, 0.425, 0.65, 0.425, 0.65, 0.475, 0.7, 0.475, 0.7, 0.475, 0.65, 0.475, 0.65, 0.475, 0.75, 0.475, 0.75, 0.475, 0.7, 0.475, 0.7, 0.425, 0.75, 0.425, 0.75, 0.475, 0.75, 0.475, 0.75, 0.275, 0.75, 0.225, 0.75, 0.225, 0.7, 0.225, 0.65, 0.275, 0.65, 0.325, 0.65, 0.325, 0.7, 0.325, 0.75, 0.225, 0.75, 0.225, 0.75, 0.275, 0.75, 0.275, 0.75, 0.225, 0.7, 0.225, 0.7, 0.225, 0.75, 0.225, 0.75, 0.225, 0.65, 0.225, 0.65, 0.225, 0.7, 0.225, 0.7, 0.275, 0.65, 0.275, 0.65, 0.225, 0.65, 0.225, 0.65, 0.325, 0.65, 0.325, 0.65, 0.275, 0.65, 0.275, 0.65, 0.325, 0.7, 0.325, 0.7, 0.325, 0.65, 0.325, 0.65, 0.325, 0.75, 0.325, 0.75, 0.325, 0.7, 0.325, 0.7, 0.275, 0.75, 0.275, 0.75, 0.325, 0.75, 0.325, 0.75, 0.375, 0.5, 0.425, 0.5, 0.475, 0.5, 0.475, 0.55, 0.425, 0.55, 0.375, 0.55, 0.425, 0.5, 0.425, 0.5, 0.375, 0.5, 0.375, 0.5, 0.475, 0.5, 0.475, 0.5, 0.425, 0.5, 0.425, 0.5, 0.475, 0.55, 0.475, 0.55, 0.475, 0.5, 0.475, 0.5, 0.425, 0.55, 0.425, 0.55, 0.475, 0.55, 0.475, 0.55, 0.375, 0.55, 0.375, 0.55, 0.425, 0.55, 0.425, 0.55, 0.375, 0.5, 0.375, 0.5, 0.375, 0.55, 0.375, 0.55, 0.425, 0.6, 0.475, 0.6, 0.525, 0.6, 0.525, 0.65, 0.525, 0.7, 0.475, 0.7, 0.475, 0.65, 0.425, 0.65, 0.475, 0.6, 0.475, 0.6, 0.425, 0.6, 0.425, 0.6, 0.525, 0.6, 0.525, 0.6, 0.475, 0.6, 0.475, 0.6, 0.525, 0.65, 0.525, 0.65, 0.525, 0.6, 0.525, 0.6, 0.525, 0.7, 0.525, 0.7, 0.525, 0.65, 0.525, 0.65, 0.475, 0.7, 0.475, 0.7, 0.525, 0.7, 0.525, 0.7, 0.475, 0.65, 0.475, 0.65, 0.475, 0.7, 0.475, 0.7, 0.425, 0.65, 0.425, 0.65, 0.475, 0.65, 0.475, 0.65, 0.425, 0.6, 0.425, 0.6, 0.425, 0.65, 0.425, 0.65, 0.375, 0.55, 0.425, 0.55, 0.475, 0.55, 0.475, 0.6, 0.425, 0.6, 0.425, 0.65, 0.375, 0.65, 0.375, 0.6, 0.425, 0.55, 0.425, 0.55, 0.375, 0.55, 0.375, 0.55, 0.475, 0.55, 0.475, 0.55, 0.425, 0.55, 0.425, 0.55, 0.475, 0.6, 0.475, 0.6, 0.475, 0.55, 0.475, 0.55, 0.425, 0.6, 0.425, 0.6, 0.475, 0.6, 0.475, 0.6, 0.425, 0.65, 0.425, 0.65, 0.425, 0.6, 0.425, 0.6, 0.375, 0.65, 0.375, 0.65, 0.425, 0.65, 0.425, 0.65, 0.375, 0.6, 0.375, 0.6, 0.375, 0.65, 0.375, 0.65, 0.375, 0.55, 0.375, 0.55, 0.375, 0.6, 0.375, 0.6, 0.525, 0.6, 0.575, 0.6, 0.575, 0.65, 0.525, 0.65, 0.575, 0.6, 0.575, 0.6, 0.525, 0.6, 0.525, 0.6, 0.575, 0.65, 0.575, 0.65, 0.575, 0.6, 0.575, 0.6, 0.525, 0.65, 0.525, 0.65, 0.575, 0.65, 0.575, 0.65, 0.525, 0.6, 0.525, 0.6, 0.525, 0.65, 0.525, 0.65, 0.525, 0.55, 0.575, 0.55, 0.575, 0.5, 0.625, 0.5, 0.625, 0.55, 0.625, 0.6, 0.625, 0.65, 0.575, 0.65, 0.575, 0.6, 0.525, 0.6, 0.575, 0.55, 0.575, 0.55, 0.525, 0.55, 0.525, 0.55, 0.575, 0.5, 0.575, 0.5, 0.575, 0.55, 0.575, 0.55, 0.625, 0.5, 0.625, 0.5, 0.575, 0.5, 0.575, 0.5, 0.625, 0.55, 0.625, 0.55, 0.625, 0.5, 0.625, 0.5, 0.625, 0.6, 0.625, 0.6, 0.625, 0.55, 0.625, 0.55, 0.625, 0.65, 0.625, 0.65, 0.625, 0.6, 0.625, 0.6, 0.575, 0.65, 0.575, 0.65, 0.625, 0.65, 0.625, 0.65, 0.575, 0.6, 0.575, 0.6, 0.575, 0.65, 0.575, 0.65, 0.525, 0.6, 0.525, 0.6, 0.575, 0.6, 0.575, 0.6, 0.525, 0.55, 0.525, 0.55, 0.525, 0.6, 0.525, 0.6, 0.475, 0.5, 0.525, 0.5, 0.575, 0.5, 0.575, 0.55, 0.525, 0.55, 0.525, 0.6, 0.475, 0.6, 0.475, 0.55, 0.525, 0.5, 0.525, 0.5, 0.475, 0.5, 0.475, 0.5, 0.575, 0.5, 0.575, 0.5, 0.525, 0.5, 0.525, 0.5, 0.575, 0.55, 0.575, 0.55, 0.575, 0.5, 0.575, 0.5, 0.525, 0.55, 0.525, 0.55, 0.575, 0.55, 0.575, 0.55, 0.525, 0.6, 0.525, 0.6, 0.525, 0.55, 0.525, 0.55, 0.475, 0.6, 0.475, 0.6, 0.525, 0.6, 0.525, 0.6, 0.475, 0.55, 0.475, 0.55, 0.475, 0.6, 0.475, 0.6, 0.475, 0.5, 0.475, 0.5, 0.475, 0.55, 0.475, 0.55, 0.375, 0.45, 0.425, 0.45, 0.425, 0.4, 0.475, 0.4, 0.475, 0.45, 0.475, 0.5, 0.425, 0.5, 0.375, 0.5, 0.425, 0.45, 0.425, 0.45, 0.375, 0.45, 0.375, 0.45, 0.425, 0.4, 0.425, 0.4, 0.425, 0.45, 0.425, 0.45, 0.475, 0.4, 0.475, 0.4, 0.425, 0.4, 0.425, 0.4, 0.475, 0.45, 0.475, 0.45, 0.475, 0.4, 0.475, 0.4, 0.475, 0.5, 0.475, 0.5, 0.475, 0.45, 0.475, 0.45, 0.425, 0.5, 0.425, 0.5, 0.475, 0.5, 0.475, 0.5, 0.375, 0.5, 0.375, 0.5, 0.425, 0.5, 0.425, 0.5, 0.375, 0.45, 0.375, 0.45, 0.375, 0.5, 0.375, 0.5, 0.375, 0.3, 0.425, 0.3, 0.425, 0.35, 0.475, 0.35, 0.475, 0.4, 0.425, 0.4, 0.425, 0.45, 0.375, 0.45, 0.375, 0.4, 0.375, 0.35, 0.425, 0.3, 0.425, 0.3, 0.375, 0.3, 0.375, 0.3, 0.425, 0.35, 0.425, 0.35, 0.425, 0.3, 0.425, 0.3, 0.475, 0.35, 0.475, 0.35, 0.425, 0.35, 0.425, 0.35, 0.475, 0.4, 0.475, 0.4, 0.475, 0.35, 0.475, 0.35, 0.425, 0.4, 0.425, 0.4, 0.475, 0.4, 0.475, 0.4, 0.425, 0.45, 0.425, 0.45, 0.425, 0.4, 0.425, 0.4, 0.375, 0.45, 0.375, 0.45, 0.425, 0.45, 0.425, 0.45, 0.375, 0.4, 0.375, 0.4, 0.375, 0.45, 0.375, 0.45, 0.375, 0.35, 0.375, 0.35, 0.375, 0.4, 0.375, 0.4, 0.375, 0.3, 0.375, 0.3, 0.375, 0.35, 0.375, 0.35, 0.475, 0.45, 0.525, 0.45, 0.525, 0.4, 0.575, 0.4, 0.575, 0.45, 0.575, 0.5, 0.525, 0.5, 0.475, 0.5, 0.525, 0.45, 0.525, 0.45, 0.475, 0.45, 0.475, 0.45, 0.525, 0.4, 0.525, 0.4, 0.525, 0.45, 0.525, 0.45, 0.575, 0.4, 0.575, 0.4, 0.525, 0.4, 0.525, 0.4, 0.575, 0.45, 0.575, 0.45, 0.575, 0.4, 0.575, 0.4, 0.575, 0.5, 0.575, 0.5, 0.575, 0.45, 0.575, 0.45, 0.525, 0.5, 0.525, 0.5, 0.575, 0.5, 0.575, 0.5, 0.475, 0.5, 0.475, 0.5, 0.525, 0.5, 0.525, 0.5, 0.475, 0.45, 0.475, 0.45, 0.475, 0.5, 0.475, 0.5, 0.475, 0.25, 0.525, 0.25, 0.525, 0.3, 0.525, 0.35, 0.575, 0.35, 0.575, 0.4, 0.525, 0.4, 0.525, 0.45, 0.475, 0.45, 0.475, 0.4, 0.475, 0.35, 0.475, 0.3, 0.525, 0.25, 0.525, 0.25, 0.475, 0.25, 0.475, 0.25, 0.525, 0.3, 0.525, 0.3, 0.525, 0.25, 0.525, 0.25, 0.525, 0.35, 0.525, 0.35, 0.525, 0.3, 0.525, 0.3, 0.575, 0.35, 0.575, 0.35, 0.525, 0.35, 0.525, 0.35, 0.575, 0.4, 0.575, 0.4, 0.575, 0.35, 0.575, 0.35, 0.525, 0.4, 0.525, 0.4, 0.575, 0.4, 0.575, 0.4, 0.525, 0.45, 0.525, 0.45, 0.525, 0.4, 0.525, 0.4, 0.475, 0.45, 0.475, 0.45, 0.525, 0.45, 0.525, 0.45, 0.475, 0.4, 0.475, 0.4, 0.475, 0.45, 0.475, 0.45, 0.475, 0.35, 0.475, 0.35, 0.475, 0.4, 0.475, 0.4, 0.475, 0.3, 0.475, 0.3, 0.475, 0.35, 0.475, 0.35, 0.475, 0.25, 0.475, 0.25, 0.475, 0.3, 0.475, 0.3, 0.625, 0.45, 0.625, 0.5, 0.575, 0.5, 0.575, 0.45, 0.575, 0.4, 0.575, 0.35, 0.625, 0.35, 0.625, 0.4, 0.625, 0.5, 0.625, 0.5, 0.625, 0.45, 0.625, 0.45, 0.575, 0.5, 0.575, 0.5, 0.625, 0.5, 0.625, 0.5, 0.575, 0.45, 0.575, 0.45, 0.575, 0.5, 0.575, 0.5, 0.575, 0.4, 0.575, 0.4, 0.575, 0.45, 0.575, 0.45, 0.575, 0.35, 0.575, 0.35, 0.575, 0.4, 0.575, 0.4, 0.625, 0.35, 0.625, 0.35, 0.575, 0.35, 0.575, 0.35, 0.625, 0.4, 0.625, 0.4, 0.625, 0.35, 0.625, 0.35, 0.625, 0.45, 0.625, 0.45, 0.625, 0.4, 0.625, 0.4, 0.825, 0.5, 0.875, 0.5, 0.875, 0.55, 0.875, 0.6, 0.825, 0.6, 0.825, 0.55, 0.875, 0.5, 0.875, 0.5, 0.825, 0.5, 0.825, 0.5, 0.875, 0.55, 0.875, 0.55, 0.875, 0.5, 0.875, 0.5, 0.875, 0.6, 0.875, 0.6, 0.875, 0.55, 0.875, 0.55, 0.825, 0.6, 0.825, 0.6, 0.875, 0.6, 0.875, 0.6, 0.825, 0.55, 0.825, 0.55, 0.825, 0.6, 0.825, 0.6, 0.825, 0.5, 0.825, 0.5, 0.825, 0.55, 0.825, 0.55, 0.375, 0.0, 0.425, 0.0, 0.425, 0.05, 0.475, 0.05, 0.475, 0.1, 0.425, 0.1, 0.425, 0.15, 0.375, 0.15, 0.375, 0.1, 0.375, 0.05, 0.425, 0.0, 0.425, 0.0, 0.375, 0.0, 0.375, 0.0, 0.425, 0.05, 0.425, 0.05, 0.425, 0.0, 0.425, 0.0, 0.475, 0.05, 0.475, 0.05, 0.425, 0.05, 0.425, 0.05, 0.475, 0.1, 0.475, 0.1, 0.475, 0.05, 0.475, 0.05, 0.425, 0.1, 0.425, 0.1, 0.475, 0.1, 0.475, 0.1, 0.425, 0.15, 0.425, 0.15, 0.425, 0.1, 0.425, 0.1, 0.375, 0.15, 0.375, 0.15, 0.425, 0.15, 0.425, 0.15, 0.375, 0.1, 0.375, 0.1, 0.375, 0.15, 0.375, 0.15, 0.375, 0.05, 0.375, 0.05, 0.375, 0.1, 0.375, 0.1, 0.375, 0.0, 0.375, 0.0, 0.375, 0.05, 0.375, 0.05, 0.425, 0.0, 0.475, 0.0, 0.525, 0.0, 0.525, 0.05, 0.475, 0.05, 0.425, 0.05, 0.475, 0.0, 0.475, 0.0, 0.425, 0.0, 0.425, 0.0, 0.525, 0.0, 0.525, 0.0, 0.475, 0.0, 0.475, 0.0, 0.525, 0.05, 0.525, 0.05, 0.525, 0.0, 0.525, 0.0, 0.475, 0.05, 0.475, 0.05, 0.525, 0.05, 0.525, 0.05, 0.425, 0.05, 0.425, 0.05, 0.475, 0.05, 0.475, 0.05, 0.425, 0.0, 0.425, 0.0, 0.425, 0.05, 0.425, 0.05, 0.525, 0.25, 0.575, 0.25, 0.625, 0.25, 0.625, 0.3, 0.625, 0.35, 0.575, 0.35, 0.525, 0.35, 0.525, 0.3, 0.575, 0.25, 0.575, 0.25, 0.525, 0.25, 0.525, 0.25, 0.625, 0.25, 0.625, 0.25, 0.575, 0.25, 0.575, 0.25, 0.625, 0.3, 0.625, 0.3, 0.625, 0.25, 0.625, 0.25, 0.625, 0.35, 0.625, 0.35, 0.625, 0.3, 0.625, 0.3, 0.575, 0.35, 0.575, 0.35, 0.625, 0.35, 0.625, 0.35, 0.525, 0.35, 0.525, 0.35, 0.575, 0.35, 0.575, 0.35, 0.525, 0.3, 0.525, 0.3, 0.525, 0.35, 0.525, 0.35, 0.525, 0.25, 0.525, 0.25, 0.525, 0.3, 0.525, 0.3, 0.425, 0.2, 0.425, 0.25, 0.375, 0.25, 0.375, 0.2, 0.375, 0.15, 0.425, 0.15, 0.425, 0.25, 0.425, 0.25, 0.425, 0.2, 0.425, 0.2, 0.375, 0.25, 0.375, 0.25, 0.425, 0.25, 0.425, 0.25, 0.375, 0.2, 0.375, 0.2, 0.375, 0.25, 0.375, 0.25, 0.375, 0.15, 0.375, 0.15, 0.375, 0.2, 0.375, 0.2, 0.425, 0.15, 0.425, 0.15, 0.375, 0.15, 0.375, 0.15, 0.425, 0.2, 0.425, 0.2, 0.425, 0.15, 0.425, 0.15, 0.525, 0.0, 0.575, 0.0, 0.575, 0.05, 0.525, 0.05, 0.575, 0.0, 0.575, 0.0, 0.525, 0.0, 0.525, 0.0, 0.575, 0.05, 0.575, 0.05, 0.575, 0.0, 0.575, 0.0, 0.525, 0.05, 0.525, 0.05, 0.575, 0.05, 0.575, 0.05, 0.525, 0.0, 0.525, 0.0, 0.525, 0.05, 0.525, 0.05, 0.575, 0.0, 0.625, 0.0, 0.625, 0.05, 0.625, 0.1, 0.575, 0.1, 0.575, 0.05, 0.625, 0.0, 0.625, 0.0, 0.575, 0.0, 0.575, 0.0, 0.625, 0.05, 0.625, 0.05, 0.625, 0.0, 0.625, 0.0, 0.625, 0.1, 0.625, 0.1, 0.625, 0.05, 0.625, 0.05, 0.575, 0.1, 0.575, 0.1, 0.625, 0.1, 0.625, 0.1, 0.575, 0.05, 0.575, 0.05, 0.575, 0.1, 0.575, 0.1, 0.575, 0.0, 0.575, 0.0, 0.575, 0.05, 0.575, 0.05, 0.475, 0.05, 0.525, 0.05, 0.575, 0.05, 0.575, 0.1, 0.525, 0.1, 0.525, 0.15, 0.525, 0.2, 0.475, 0.2, 0.475, 0.15, 0.475, 0.1, 0.525, 0.05, 0.525, 0.05, 0.475, 0.05, 0.475, 0.05, 0.575, 0.05, 0.575, 0.05, 0.525, 0.05, 0.525, 0.05, 0.575, 0.1, 0.575, 0.1, 0.575, 0.05, 0.575, 0.05, 0.525, 0.1, 0.525, 0.1, 0.575, 0.1, 0.575, 0.1, 0.525, 0.15, 0.525, 0.15, 0.525, 0.1, 0.525, 0.1, 0.525, 0.2, 0.525, 0.2, 0.525, 0.15, 0.525, 0.15, 0.475, 0.2, 0.475, 0.2, 0.525, 0.2, 0.525, 0.2, 0.475, 0.15, 0.475, 0.15, 0.475, 0.2, 0.475, 0.2, 0.475, 0.1, 0.475, 0.1, 0.475, 0.15, 0.475, 0.15, 0.475, 0.05, 0.475, 0.05, 0.475, 0.1, 0.475, 0.1, 0.625, 0.2, 0.625, 0.25, 0.575, 0.25, 0.525, 0.25, 0.525, 0.2, 0.525, 0.15, 0.525, 0.1, 0.575, 0.1, 0.625, 0.1, 0.625, 0.15, 0.625, 0.25, 0.625, 0.25, 0.625, 0.2, 0.625, 0.2, 0.575, 0.25, 0.575, 0.25, 0.625, 0.25, 0.625, 0.25, 0.525, 0.25, 0.525, 0.25, 0.575, 0.25, 0.575, 0.25, 0.525, 0.2, 0.525, 0.2, 0.525, 0.25, 0.525, 0.25, 0.525, 0.15, 0.525, 0.15, 0.525, 0.2, 0.525, 0.2, 0.525, 0.1, 0.525, 0.1, 0.525, 0.15, 0.525, 0.15, 0.575, 0.1, 0.575, 0.1, 0.525, 0.1, 0.525, 0.1, 0.625, 0.1, 0.625, 0.1, 0.575, 0.1, 0.575, 0.1, 0.625, 0.15, 0.625, 0.15, 0.625, 0.1, 0.625, 0.1, 0.625, 0.2, 0.625, 0.2, 0.625, 0.15, 0.625, 0.15, 0.475, 0.25, 0.425, 0.25, 0.425, 0.2, 0.425, 0.15, 0.425, 0.1, 0.475, 0.1, 0.475, 0.15, 0.475, 0.2, 0.525, 0.2, 0.525, 0.25, 0.425, 0.25, 0.425, 0.25, 0.475, 0.25, 0.475, 0.25, 0.425, 0.2, 0.425, 0.2, 0.425, 0.25, 0.425, 0.25, 0.425, 0.15, 0.425, 0.15, 0.425, 0.2, 0.425, 0.2, 0.425, 0.1, 0.425, 0.1, 0.425, 0.15, 0.425, 0.15, 0.475, 0.1, 0.475, 0.1, 0.425, 0.1, 0.425, 0.1, 0.475, 0.15, 0.475, 0.15, 0.475, 0.1, 0.475, 0.1, 0.475, 0.2, 0.475, 0.2, 0.475, 0.15, 0.475, 0.15, 0.525, 0.2, 0.525, 0.2, 0.475, 0.2, 0.475, 0.2, 0.525, 0.25, 0.525, 0.25, 0.525, 0.2, 0.525, 0.2, 0.475, 0.25, 0.475, 0.25, 0.525, 0.25, 0.525, 0.25, 0.375, 0.25, 0.425, 0.25, 0.475, 0.25, 0.475, 0.3, 0.475, 0.35, 0.425, 0.35, 0.425, 0.3, 0.375, 0.3, 0.425, 0.25, 0.425, 0.25, 0.375, 0.25, 0.375, 0.25, 0.475, 0.25, 0.475, 0.25, 0.425, 0.25, 0.425, 0.25, 0.475, 0.3, 0.475, 0.3, 0.475, 0.25, 0.475, 0.25, 0.475, 0.35, 0.475, 0.35, 0.475, 0.3, 0.475, 0.3, 0.425, 0.35, 0.425, 0.35, 0.475, 0.35, 0.475, 0.35, 0.425, 0.3, 0.425, 0.3, 0.425, 0.35, 0.425, 0.35, 0.375, 0.3, 0.375, 0.3, 0.425, 0.3, 0.425, 0.3, 0.375, 0.25, 0.375, 0.25, 0.375, 0.3, 0.375, 0.3, 0.725, 0.5, 0.775, 0.5, 0.825, 0.5, 0.825, 0.55, 0.775, 0.55, 0.725, 0.55, 0.775, 0.5, 0.775, 0.5, 0.725, 0.5, 0.725, 0.5, 0.825, 0.5, 0.825, 0.5, 0.775, 0.5, 0.775, 0.5, 0.825, 0.55, 0.825, 0.55, 0.825, 0.5, 0.825, 0.5, 0.775, 0.55, 0.775, 0.55, 0.825, 0.55, 0.825, 0.55, 0.725, 0.55, 0.725, 0.55, 0.775, 0.55, 0.775, 0.55, 0.725, 0.5, 0.725, 0.5, 0.725, 0.55, 0.725, 0.55, 0.675, 0.7, 0.725, 0.7, 0.725, 0.65, 0.775, 0.65, 0.775, 0.7, 0.775, 0.75, 0.725, 0.75, 0.675, 0.75, 0.725, 0.7, 0.725, 0.7, 0.675, 0.7, 0.675, 0.7, 0.725, 0.65, 0.725, 0.65, 0.725, 0.7, 0.725, 0.7, 0.775, 0.65, 0.775, 0.65, 0.725, 0.65, 0.725, 0.65, 0.775, 0.7, 0.775, 0.7, 0.775, 0.65, 0.775, 0.65, 0.775, 0.75, 0.775, 0.75, 0.775, 0.7, 0.775, 0.7, 0.725, 0.75, 0.725, 0.75, 0.775, 0.75, 0.775, 0.75, 0.675, 0.75, 0.675, 0.75, 0.725, 0.75, 0.725, 0.75, 0.675, 0.7, 0.675, 0.7, 0.675, 0.75, 0.675, 0.75, 0.625, 0.7, 0.625, 0.75, 0.575, 0.75, 0.575, 0.7, 0.525, 0.7, 0.525, 0.65, 0.575, 0.65, 0.625, 0.65, 0.625, 0.75, 0.625, 0.75, 0.625, 0.7, 0.625, 0.7, 0.575, 0.75, 0.575, 0.75, 0.625, 0.75, 0.625, 0.75, 0.575, 0.7, 0.575, 0.7, 0.575, 0.75, 0.575, 0.75, 0.525, 0.7, 0.525, 0.7, 0.575, 0.7, 0.575, 0.7, 0.525, 0.65, 0.525, 0.65, 0.525, 0.7, 0.525, 0.7, 0.575, 0.65, 0.575, 0.65, 0.525, 0.65, 0.525, 0.65, 0.625, 0.65, 0.625, 0.65, 0.575, 0.65, 0.575, 0.65, 0.625, 0.7, 0.625, 0.7, 0.625, 0.65, 0.625, 0.65, 0.275, 0.55, 0.325, 0.55, 0.325, 0.5, 0.375, 0.5, 0.375, 0.55, 0.375, 0.6, 0.325, 0.6, 0.275, 0.6, 0.325, 0.55, 0.325, 0.55, 0.275, 0.55, 0.275, 0.55, 0.325, 0.5, 0.325, 0.5, 0.325, 0.55, 0.325, 0.55, 0.375, 0.5, 0.375, 0.5, 0.325, 0.5, 0.325, 0.5, 0.375, 0.55, 0.375, 0.55, 0.375, 0.5, 0.375, 0.5, 0.375, 0.6, 0.375, 0.6, 0.375, 0.55, 0.375, 0.55, 0.325, 0.6, 0.325, 0.6, 0.375, 0.6, 0.375, 0.6, 0.275, 0.6, 0.275, 0.6, 0.325, 0.6, 0.325, 0.6, 0.275, 0.55, 0.275, 0.55, 0.275, 0.6, 0.275, 0.6])
me_cube_001.update()

# ---- objects
ob_cube = bpy.data.objects.new('Cube', me_cube_001)

# ---- transforms, parenting, visibility, modifiers, constraints
ob_cube.location = (0.0, 0.0, 0.0)

# ---- collection membership
col_collection.objects.link(ob_cube)

# ---- scene / render settings (as saved in the file)
scene.frame_start = 1; scene.frame_end = 250; scene.frame_set(1)
scene.render.engine = 'BLENDER_EEVEE_NEXT'
scene.cycles.sampling_pattern = 'TABULATED_SOBOL'
bpy.context.view_layer.update()

# ---- added for rendering (the .blend has no active camera and no usable light): camera, sun
cam_auto = bpy.data.cameras.new('AutoCamera')
cam_auto.lens = 50.0
cam_auto.sensor_width = 36.0
cam_auto.clip_end = 1000.0
ob_auto_camera = bpy.data.objects.new('AutoCamera', cam_auto)
scene.collection.objects.link(ob_auto_camera)
ob_auto_camera.location = (3.32149, -3.98579, 2.6572)
ob_auto_camera.rotation_euler = (1.09748, -7.21219e-08, 0.694738)
scene.camera = ob_auto_camera
light_auto_sun = bpy.data.lights.new('AutoSun', 'SUN')
light_auto_sun.energy = 3.0
light_auto_sun.angle = 0.0523599
ob_auto_sun = bpy.data.objects.new('AutoSun', light_auto_sun)
scene.collection.objects.link(ob_auto_sun)
ob_auto_sun.rotation_euler = (0.872665, 0.174533, 0.523599)
bpy.context.view_layer.update()
